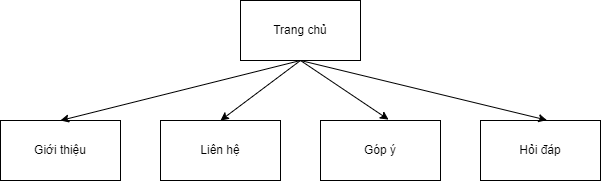

The diagram above was exported from draw.io. Its source (the exported page's mxGraphModel, read from the mxfile embedded in the PNG):
<mxGraphModel dx="831" dy="457" grid="1" gridSize="10" guides="1" tooltips="1" connect="1" arrows="1" fold="1" page="1" pageScale="1" pageWidth="850" pageHeight="1100" math="0" shadow="0">
  <root>
    <mxCell id="0" />
    <mxCell id="1" parent="0" />
    <mxCell id="ULsIVzpgVlwNTvcS7kY8-1" value="Trang chủ" style="rounded=0;whiteSpace=wrap;html=1;" vertex="1" parent="1">
      <mxGeometry x="360" y="80" width="120" height="60" as="geometry" />
    </mxCell>
    <mxCell id="ULsIVzpgVlwNTvcS7kY8-2" value="Liên hệ" style="rounded=0;whiteSpace=wrap;html=1;" vertex="1" parent="1">
      <mxGeometry x="280" y="200" width="120" height="60" as="geometry" />
    </mxCell>
    <mxCell id="ULsIVzpgVlwNTvcS7kY8-3" value="Giới thiệu" style="rounded=0;whiteSpace=wrap;html=1;" vertex="1" parent="1">
      <mxGeometry x="120" y="200" width="120" height="60" as="geometry" />
    </mxCell>
    <mxCell id="ULsIVzpgVlwNTvcS7kY8-4" value="Góp ý" style="rounded=0;whiteSpace=wrap;html=1;" vertex="1" parent="1">
      <mxGeometry x="440" y="200" width="120" height="60" as="geometry" />
    </mxCell>
    <mxCell id="ULsIVzpgVlwNTvcS7kY8-6" value="Hỏi đáp" style="rounded=0;whiteSpace=wrap;html=1;" vertex="1" parent="1">
      <mxGeometry x="600" y="200" width="120" height="60" as="geometry" />
    </mxCell>
    <mxCell id="ULsIVzpgVlwNTvcS7kY8-8" value="" style="endArrow=classic;html=1;rounded=0;entryX=0.5;entryY=0;entryDx=0;entryDy=0;" edge="1" parent="1" target="ULsIVzpgVlwNTvcS7kY8-3">
      <mxGeometry width="50" height="50" relative="1" as="geometry">
        <mxPoint x="420" y="140" as="sourcePoint" />
        <mxPoint x="330" y="210" as="targetPoint" />
      </mxGeometry>
    </mxCell>
    <mxCell id="ULsIVzpgVlwNTvcS7kY8-9" value="" style="endArrow=classic;html=1;rounded=0;entryX=0.5;entryY=0;entryDx=0;entryDy=0;exitX=0.5;exitY=1;exitDx=0;exitDy=0;" edge="1" parent="1" source="ULsIVzpgVlwNTvcS7kY8-1" target="ULsIVzpgVlwNTvcS7kY8-2">
      <mxGeometry width="50" height="50" relative="1" as="geometry">
        <mxPoint x="280" y="260" as="sourcePoint" />
        <mxPoint x="330" y="210" as="targetPoint" />
      </mxGeometry>
    </mxCell>
    <mxCell id="ULsIVzpgVlwNTvcS7kY8-10" value="" style="endArrow=classic;html=1;rounded=0;entryX=0.567;entryY=-0.015;entryDx=0;entryDy=0;entryPerimeter=0;" edge="1" parent="1" target="ULsIVzpgVlwNTvcS7kY8-4">
      <mxGeometry width="50" height="50" relative="1" as="geometry">
        <mxPoint x="420" y="140" as="sourcePoint" />
        <mxPoint x="330" y="210" as="targetPoint" />
      </mxGeometry>
    </mxCell>
    <mxCell id="ULsIVzpgVlwNTvcS7kY8-11" value="" style="endArrow=classic;html=1;rounded=0;entryX=0.553;entryY=-0.006;entryDx=0;entryDy=0;entryPerimeter=0;" edge="1" parent="1" target="ULsIVzpgVlwNTvcS7kY8-6">
      <mxGeometry width="50" height="50" relative="1" as="geometry">
        <mxPoint x="420" y="140" as="sourcePoint" />
        <mxPoint x="330" y="210" as="targetPoint" />
      </mxGeometry>
    </mxCell>
  </root>
</mxGraphModel>